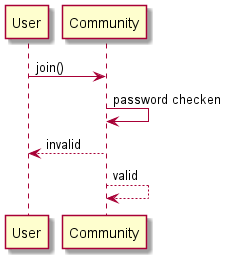

The diagram above was rendered by PlantUML. Its source (embedded in the PNG):
@startuml
User -> Community: join()
Community -> Community: password checken
Community --> User: invalid
Community --> Community: valid
@enduml